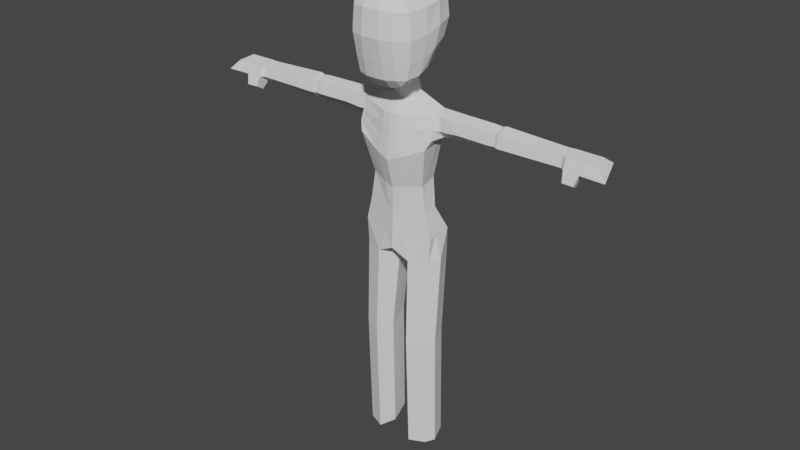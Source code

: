 # Source: Character.blend  (saved by Blender 2.90.8; exported with 4.5.12 LTS)
import bpy
from mathutils import Matrix  # noqa: F401  (used for matrix-valued properties, if any)

bpy.ops.wm.read_factory_settings(use_empty=True)
scene = bpy.context.scene
scene.name = 'Scene'

# ---- collections
col_collection = bpy.data.collections.new('Collection'); scene.collection.children.link(col_collection)

# ---- world
world_world = bpy.data.worlds.new('World'); scene.world = world_world
world_world.use_nodes = True; world_world.node_tree.nodes.clear()
_N = world_world.node_tree.nodes; _L = world_world.node_tree.links
n0 = _N.new('ShaderNodeOutputWorld'); n0.name = 'World Output'; n0.location = (300, 300)
n1 = _N.new('ShaderNodeBackground'); n1.name = 'Background'; n1.location = (10, 300)
n1.inputs[0].default_value = (0.05088, 0.05088, 0.05088, 1.0)
_L.new(n1.outputs[0], n0.inputs[0])
n0.is_active_output = True
world_world.color = (0.05088, 0.05088, 0.05088)
world_world.use_sun_shadow = False
world_world.sun_shadow_jitter_overblur = 0.0

# ---- meshes
me_cube_002 = bpy.data.meshes.new('Cube.002')
me_cube_002.from_pydata([(0.1612, 0.07546, -1.471), (0.5526, 0.08166, -1.002), (0.1612, -0.344, -1.044), (0.338, 0.07384, -1.417), (0.1612, -0.1309, -1.464), (0.3289, -0.1228, -1.408), (0.4953, -0.1309, -1.046), (0.4953, 0.0746, -1.259), (0.4397, -0.1228, -1.297), (0.1612, -0.2868, -1.308), (0.338, -0.2868, -1.047), (0.3289, -0.2314, -1.299), (0.1545, 0.134, 0.007281), (0.1428, -0.4117, -0.7023), (0.5975, 0.1104, -0.6696), (0.1545, -0.1697, -0.07325), (0.3798, 0.1361, -0.06248), (0.3684, -0.1557, -0.1446), (0.3521, -0.3455, -0.7066), (0.1513, -0.3705, -0.3047), (0.3628, -0.3011, -0.3226), (0.5645, 0.1357, -0.2841), (0.5334, -0.1608, -0.7059), (0.4975, -0.1537, -0.3194), (0.1573, 0.284, -1.37), (0.1442, 0.8202, -0.7899), (0.5848, 0.2989, -0.898), (0.1573, 0.4304, -1.27), (0.338, 0.2503, -1.337), (0.3289, 0.4507, -1.199), (0.3497, 0.7509, -0.7886), (0.1612, 0.6321, -1.068), (0.3289, 0.5761, -1.059), (0.4953, 0.2522, -1.18), (0.528, 0.568, -0.8072), (0.4397, 0.4614, -1.086), (0.1545, 0.3988, 0.01698), (0.6184, 0.3631, -0.5846), (0.1462, 0.9063, -0.5286), (0.3798, 0.4005, -0.05287), (0.1545, 0.6849, -0.04741), (0.3686, 0.6737, -0.1159), (0.5549, 0.647, -0.5288), (0.5694, 0.3992, -0.2525), (0.5016, 0.6716, -0.2555), (0.1536, 0.8756, -0.2435), (0.3655, 0.8367, -0.5272), (0.3663, 0.8069, -0.2555), (0.0, 0.2109, -1.42), (0.0, 0.5036, -1.221), (0.0, 0.6429, -1.065), (0.0, 0.8258, -0.7865), (0.0, 0.3988, 0.01698), (0.0, 0.6849, -0.04741), (0.0, 0.8759, -0.2432), (0.0, 0.9073, -0.528), (0.0, 0.0757, -1.476), (0.0, -0.1356, -1.469), (0.0, -0.2946, -1.309), (0.0, -0.353, -1.04), (0.0, 0.134, 0.007281), (0.0, -0.1697, -0.07325), (0.0, -0.3708, -0.3041), (0.0, -0.4149, -0.6989), (0.1949, 0.3321, -1.715), (0.1949, 0.5006, -1.667), (0.0, 0.5855, -1.643), (0.0, 0.252, -1.739), (0.6391, 0.2464, -1.889), (0.6388, 0.4765, -1.821), (0.0, 0.7132, -1.756), (0.0, 0.04361, -1.922), (0.5944, 0.07622, -2.369), (0.5577, 0.5388, -2.297), (0.0, 0.7005, -2.451), (0.0, -0.05657, -2.62), (0.5172, 0.2018, -3.454), (0.5172, 0.4417, -3.407), (0.0, 0.527, -3.381), (0.0, 0.08189, -3.477), (0.0, 0.7236, -2.175), (0.0, -0.02167, -2.345), (0.6636, 0.145, -2.227), (0.663, 0.5894, -2.157), (0.0, 0.7274, -1.925), (0.649, 0.1796, -2.091), (0.6507, 0.6317, -1.958), (0.0, 0.01111, -2.086), (1.553, 0.2681, -1.881), (1.556, 0.4479, -1.823), (1.553, 0.2282, -2.065), (1.559, 0.5879, -1.95), (1.557, 0.3681, -2.192), (1.56, 0.548, -2.135), (1.674, 0.2732, -1.887), (1.676, 0.4435, -1.832), (1.674, 0.2354, -2.062), (1.68, 0.5761, -1.952), (1.678, 0.368, -2.182), (1.68, 0.5383, -2.127), (1.729, 0.2574, -1.873), (1.732, 0.4467, -1.812), (1.73, 0.2155, -2.067), (1.736, 0.5939, -1.946), (1.734, 0.3627, -2.201), (1.737, 0.5519, -2.14), (2.709, 0.2552, -1.898), (2.712, 0.4444, -1.848), (2.71, 0.2132, -2.055), (2.716, 0.5916, -1.956), (2.713, 0.3604, -2.163), (2.717, 0.5497, -2.114), (2.767, 0.2541, -1.897), (2.77, 0.4433, -1.848), (2.768, 0.2121, -2.054), (2.774, 0.5905, -1.956), (2.771, 0.3593, -2.162), (2.775, 0.5486, -2.113), (2.83, 0.2121, -1.897), (2.834, 0.455, -1.847), (2.831, 0.1583, -2.054), (2.839, 0.644, -1.955), (2.836, 0.3473, -2.162), (2.84, 0.5901, -2.113), (3.326, 0.2128, -1.894), (3.251, 0.4435, -1.844), (3.477, 0.1284, -2.051), (3.325, 0.5898, -1.952), (3.287, 0.3422, -2.159), (3.211, 0.573, -2.11), (0.1573, 0.3573, -1.32), (0.3334, 0.3508, -1.268), (0.5564, 0.4334, -0.8526), (0.4675, 0.3568, -1.133), (0.1545, 0.5419, -0.01522), (0.3742, 0.5371, -0.08436), (0.5355, 0.5354, -0.254), (0.5866, 0.5051, -0.5567), (0.0, 0.5419, -0.01522), (0.1949, 0.4163, -1.691), (0.639, 0.3769, -1.852), (0.5773, 0.3902, -2.34), (0.5172, 0.3217, -3.431), (0.03697, 0.4864, -1.232), (0.6632, 0.4912, -2.188), (1.554, 0.358, -1.852), (1.558, 0.4581, -2.163), (1.675, 0.3584, -1.859), (1.679, 0.4531, -2.154), (1.731, 0.3521, -1.843), (1.735, 0.4573, -2.17), (2.711, 0.3498, -1.873), (2.715, 0.4551, -2.138), (2.769, 0.3487, -1.872), (2.773, 0.454, -2.138), (2.832, 0.3336, -1.872), (2.838, 0.4687, -2.137), (3.288, 0.3282, -1.869), (3.249, 0.4576, -2.134), (3.401, 0.3591, -2.002), (3.024, 0.2124, -1.895), (2.997, 0.4505, -1.846), (3.029, 0.6228, -1.954), (2.985, 0.5834, -2.111), (3.012, 0.3453, -2.161), (3.083, 0.1466, -2.053), (2.999, 0.4644, -2.136), (3.01, 0.3315, -1.871), (2.862, 0.2432, -2.287), (2.858, 0.1043, -2.208), (2.991, 0.2417, -2.286), (3.044, 0.09568, -2.207), (0.6995, 0.3717, -4.216), (0.577, 0.6782, -4.188), (0.0, 0.7796, -4.078), (0.5935, 0.2086, -4.247), (0.0, 0.05892, -4.128), (0.0, 0.3781, -4.144), (0.03788, 0.6404, -1.066), (0.03388, 0.8245, -0.7873), (0.03629, 0.3988, 0.01698), (0.03788, 0.0758, -1.475), (0.03629, -0.1697, -0.07325), (0.03554, -0.3707, -0.3043), (0.03355, -0.4141, -0.6997), (0.03697, 0.2281, -1.408), (0.03629, 0.6849, -0.04741), (0.03608, 0.8758, -0.2432), (0.03434, 0.9071, -0.5282), (0.03788, -0.1345, -1.468), (0.03788, -0.2927, -1.309), (0.03788, -0.3509, -1.041), (0.03629, 0.134, 0.007281), (0.04579, 0.5659, -1.648), (0.04579, 0.271, -1.733), (0.1388, 0.6625, -1.759), (0.1394, 0.0587, -1.925), (0.1388, 0.6777, -2.396), (0.2046, -0.02149, -2.55), (0.1215, 0.5334, -3.389), (0.1215, 0.1101, -3.472), (0.1456, 0.7008, -2.173), (0.1444, -0.00131, -2.33), (0.1421, 0.02801, -2.085), (0.1421, 0.7157, -1.926), (0.03629, 0.5419, -0.01522), (0.2156, 0.801, -4.185), (0.287, 0.08379, -4.271), (0.09108, 0.3697, -4.237), (0.6781, 0.2886, -5.647), (0.5723, 0.5892, -5.606), (0.2967, 0.7007, -5.59), (0.5754, 0.1428, -5.667), (0.1746, 0.2885, -5.647), (0.3027, 0.03121, -5.682), (0.6156, 0.6316, -3.8), (0.0, 0.06368, -3.878), (0.0, 0.705, -3.766), (0.6156, 0.2052, -3.851), (0.6156, 0.3467, -3.823), (0.1446, 0.7399, -3.779), (0.1446, 0.09693, -3.872), (0.0, 0.6138, -2.984), (0.0, 0.07352, -3.117), (0.4571, 0.2148, -3.023), (0.4375, 0.4975, -2.957), (0.4473, 0.3561, -2.99), (0.1301, 0.6056, -2.961), (0.1647, 0.1067, -3.077), (0.7104, 0.5881, -2.157), (0.7106, 0.3928, -2.222), (0.6871, 0.4752, -1.821), (0.6986, 0.6303, -1.958), (0.6873, 0.2877, -1.887), (0.6991, 0.2703, -2.098), (0.6872, 0.3756, -1.852), (0.7105, 0.4899, -2.188), (0.7794, 0.5862, -2.157), (0.7574, 0.4736, -1.821), (0.7574, 0.282, -1.886), (0.7574, 0.3742, -1.852), (0.7794, 0.4882, -2.188), (0.7794, 0.3906, -2.221), (0.7684, 0.6285, -1.958), (0.7684, 0.2603, -2.094), (0.8457, 0.5839, -2.156), (0.8237, 0.4723, -1.822), (0.8237, 0.277, -1.885), (0.8237, 0.3735, -1.853), (0.8457, 0.4864, -2.188), (0.8458, 0.3892, -2.219), (0.8347, 0.6262, -1.958), (0.8346, 0.2498, -2.089), (1.049, 0.5635, -2.134), (1.304, 0.5557, -2.134), (1.035, 0.4632, -1.823), (1.295, 0.4557, -1.823), (1.034, 0.2826, -1.881), (1.293, 0.2759, -1.881), (1.034, 0.3728, -1.852), (1.294, 0.3658, -1.852), (1.048, 0.4736, -2.163), (1.303, 0.4658, -2.163), (1.302, 0.3759, -2.192), (1.048, 0.3837, -2.192), (1.301, 0.5956, -1.95), (1.042, 0.6034, -1.95), (1.297, 0.236, -2.065), (1.04, 0.2434, -2.066), (1.977, 0.4461, -1.821), (2.222, 0.4455, -1.83), (2.467, 0.445, -1.839), (2.471, 0.5922, -1.954), (2.226, 0.5928, -1.951), (1.981, 0.5933, -1.948), (1.974, 0.2569, -1.879), (2.219, 0.2563, -1.885), (2.464, 0.2557, -1.891), (2.472, 0.5502, -2.12), (2.227, 0.5508, -2.127), (1.982, 0.5514, -2.133), (2.468, 0.361, -2.172), (2.223, 0.3616, -2.182), (1.979, 0.3621, -2.191), (1.975, 0.2149, -2.064), (2.22, 0.2143, -2.061), (2.465, 0.2138, -2.058), (1.98, 0.4568, -2.162), (2.225, 0.4562, -2.154), (2.47, 0.4556, -2.146), (1.976, 0.3515, -1.85), (2.221, 0.3509, -1.858), (2.466, 0.3504, -1.865), (1.617, 0.3681, -2.187), (1.614, 0.2318, -2.064), (1.616, 0.4457, -1.827), (1.62, 0.582, -1.951), (1.613, 0.2706, -1.884), (1.62, 0.5432, -2.131), (1.619, 0.4556, -2.159), (1.615, 0.3582, -1.856), (1.79, 0.5938, -1.946), (1.791, 0.5518, -2.138), (1.788, 0.3626, -2.199), (1.787, 0.4465, -1.814), (1.783, 0.2573, -1.874), (1.784, 0.2153, -2.067), (1.789, 0.4572, -2.169), (1.785, 0.3519, -1.844), (0.6651, 0.3439, -7.61), (0.5644, 0.63, -7.571), (0.302, 0.7361, -7.556), (0.5673, 0.2051, -7.629), (0.1859, 0.3438, -7.61), (0.3078, 0.09898, -7.644), (0.2971, 0.7036, -5.751), (0.1755, 0.293, -5.807), (0.3031, 0.03676, -5.843), (0.5747, 0.1479, -5.828), (0.6771, 0.2931, -5.808), (0.5717, 0.5926, -5.766), (0.6804, 0.2976, -5.492), (0.5728, 0.5989, -5.452), (0.2879, 0.7116, -5.438), (0.1656, 0.2973, -5.494), (0.301, 0.0369, -5.53), (0.5773, 0.1499, -5.514), (0.5742, 0.6253, -5.031), (0.5756, 0.6517, -4.609), (0.1407, 0.3214, -5.075), (0.1159, 0.3456, -4.656), (0.2964, 0.05253, -5.11), (0.2917, 0.06816, -4.691), (0.5827, 0.1694, -5.091), (0.5881, 0.189, -4.669), (0.6931, 0.347, -4.641), (0.6868, 0.3223, -5.067), (0.2397, 0.7712, -4.603), (0.2638, 0.7414, -5.021), (0.2983, 0.7118, -6.202), (0.2996, 0.7199, -6.653), (0.3008, 0.728, -7.105), (0.3043, 0.05231, -6.293), (0.3055, 0.06787, -6.743), (0.3066, 0.08342, -7.193), (0.1833, 0.3311, -7.159), (0.1807, 0.3184, -6.709), (0.1781, 0.3057, -6.258), (0.5691, 0.1908, -7.179), (0.571, 0.1765, -6.728), (0.5729, 0.1622, -6.278), (0.6681, 0.3312, -7.16), (0.6711, 0.3185, -6.709), (0.6741, 0.3058, -6.258), (0.5662, 0.6207, -7.12), (0.568, 0.6113, -6.669), (0.5698, 0.6019, -6.217)], [], [(26, 37, 14, 1), (179, 188, 38, 25), (0, 3, 5, 4), (3, 7, 8, 5), (1, 6, 8, 7), (6, 10, 11, 8), (2, 9, 11, 10), (9, 4, 5, 11), (5, 8, 11), (12, 15, 17, 16), (15, 19, 20, 17), (13, 18, 20, 19), (18, 22, 23, 20), (14, 21, 23, 22), (21, 16, 17, 23), (17, 20, 23), (130, 27, 29, 131), (27, 31, 32, 29), (25, 30, 32, 31), (30, 34, 35, 32), (132, 133, 35, 34), (133, 131, 29, 35), (29, 32, 35), (134, 135, 41, 40), (135, 136, 44, 41), (137, 42, 44, 136), (42, 46, 47, 44), (38, 45, 47, 46), (45, 40, 41, 47), (41, 44, 47), (205, 134, 40, 186), (186, 40, 45, 187), (187, 45, 38, 188), (137, 132, 34, 42), (42, 34, 30, 46), (46, 30, 25, 38), (0, 24, 28, 3), (3, 28, 33, 7), (7, 33, 26, 1), (36, 12, 16, 39), (39, 16, 21, 43), (43, 21, 14, 37), (13, 2, 10, 18), (18, 10, 6, 22), (22, 6, 1, 14), (181, 0, 4, 189), (189, 4, 9, 190), (190, 9, 2, 191), (185, 24, 0, 181), (183, 62, 63, 184), (182, 61, 62, 183), (192, 60, 61, 182), (178, 50, 51, 179), (143, 49, 50, 178), (143, 27, 65, 193), (180, 52, 60, 192), (191, 184, 63, 59), (185, 48, 67, 194), (194, 67, 71, 196), (130, 24, 64, 139), (202, 81, 75, 198), (139, 64, 68, 140), (193, 65, 69, 195), (228, 223, 79, 200), (144, 82, 72, 141), (201, 83, 73, 197), (221, 216, 176, 207), (226, 224, 76, 142), (227, 225, 77, 199), (204, 86, 83, 201), (265, 256, 89, 91), (203, 87, 81, 202), (196, 71, 87, 203), (262, 254, 93, 146), (195, 69, 86, 204), (296, 295, 95, 97), (294, 293, 98, 96), (260, 258, 88, 145), (267, 263, 92, 90), (258, 267, 90, 88), (254, 265, 91, 93), (94, 96, 102, 100), (148, 99, 105, 150), (300, 297, 94, 147), (298, 296, 97, 99), (299, 298, 99, 148), (297, 294, 96, 94), (292, 277, 106, 151), (272, 271, 107, 109), (96, 98, 104, 102), (97, 95, 101, 103), (147, 94, 100, 149), (99, 97, 103, 105), (151, 106, 112, 153), (109, 107, 113, 115), (278, 272, 109, 111), (289, 278, 111, 152), (277, 286, 108, 106), (286, 281, 110, 108), (114, 116, 122, 120), (112, 114, 120, 118), (111, 109, 115, 117), (152, 111, 117, 154), (106, 108, 114, 112), (108, 110, 116, 114), (163, 162, 127, 129), (167, 160, 124, 157), (115, 113, 119, 121), (153, 112, 118, 155), (117, 115, 121, 123), (154, 117, 123, 156), (159, 126, 128, 158), (157, 124, 126, 159), (166, 163, 129, 158), (160, 165, 126, 124), (165, 164, 128, 126), (162, 161, 125, 127), (164, 166, 158, 128), (125, 157, 159, 127), (127, 159, 158, 129), (116, 154, 156, 122), (113, 153, 155, 119), (161, 167, 157, 125), (110, 152, 154, 116), (281, 289, 152, 110), (107, 151, 153, 113), (95, 147, 149, 101), (271, 292, 151, 107), (293, 299, 148, 98), (295, 300, 147, 95), (98, 148, 150, 104), (256, 260, 145, 89), (263, 262, 146, 92), (225, 226, 142, 77), (220, 215, 173, 206), (83, 144, 141, 73), (65, 139, 140, 69), (27, 130, 139, 65), (37, 26, 132, 137), (180, 36, 134, 205), (37, 137, 136, 43), (39, 43, 136, 135), (36, 39, 135, 134), (33, 28, 131, 133), (26, 33, 133, 132), (24, 130, 131, 28), (119, 155, 167, 161), (122, 156, 166, 164), (121, 119, 161, 162), (122, 164, 170, 168), (118, 120, 165, 160), (156, 123, 163, 166), (155, 118, 160, 167), (123, 121, 162, 163), (169, 168, 170, 171), (165, 120, 169, 171), (164, 165, 171, 170), (120, 122, 168, 169), (208, 177, 174, 206), (207, 176, 177, 208), (215, 219, 172, 173), (219, 218, 175, 172), (324, 323, 211, 213), (322, 321, 209, 210), (52, 180, 205, 138), (217, 220, 206, 174), (70, 195, 204, 84), (68, 196, 203, 85), (85, 203, 202, 82), (84, 204, 201, 80), (222, 227, 199, 78), (218, 221, 207, 175), (80, 201, 197, 74), (224, 228, 200, 76), (66, 193, 195, 70), (82, 202, 198, 72), (64, 194, 196, 68), (24, 185, 194, 64), (2, 13, 184, 191), (36, 180, 192, 12), (49, 143, 193, 66), (27, 143, 178, 31), (31, 178, 179, 25), (12, 192, 182, 15), (15, 182, 183, 19), (19, 183, 184, 13), (48, 185, 181, 56), (58, 190, 191, 59), (57, 189, 190, 58), (56, 181, 189, 57), (54, 187, 188, 55), (53, 186, 187, 54), (138, 205, 186, 53), (51, 55, 188, 179), (348, 344, 314, 312), (345, 341, 311, 313), (323, 322, 210, 211), (325, 324, 213, 214), (326, 325, 214, 212), (321, 326, 212, 209), (76, 200, 221, 218), (78, 199, 220, 217), (142, 76, 218, 219), (77, 142, 219, 215), (199, 77, 215, 220), (200, 79, 216, 221), (72, 198, 228, 224), (74, 197, 227, 222), (73, 141, 226, 225), (197, 73, 225, 227), (141, 72, 224, 226), (198, 75, 223, 228), (82, 144, 236, 230), (69, 140, 235, 231), (83, 86, 232, 229), (68, 85, 234, 233), (85, 82, 230, 234), (140, 68, 233, 235), (144, 83, 229, 236), (86, 69, 231, 232), (230, 236, 241, 242), (231, 235, 240, 238), (229, 232, 243, 237), (233, 234, 244, 239), (234, 230, 242, 244), (235, 233, 239, 240), (236, 229, 237, 241), (232, 231, 238, 243), (242, 241, 249, 250), (238, 240, 248, 246), (237, 243, 251, 245), (239, 244, 252, 247), (244, 242, 250, 252), (240, 239, 247, 248), (241, 237, 245, 249), (243, 238, 246, 251), (250, 249, 261, 264), (264, 261, 262, 263), (246, 248, 259, 255), (255, 259, 260, 256), (245, 251, 266, 253), (253, 266, 265, 254), (247, 252, 268, 257), (257, 268, 267, 258), (252, 250, 264, 268), (268, 264, 263, 267), (248, 247, 257, 259), (259, 257, 258, 260), (249, 245, 253, 261), (261, 253, 254, 262), (251, 246, 255, 266), (266, 255, 256, 265), (304, 308, 290, 269), (269, 290, 291, 270), (270, 291, 292, 271), (303, 307, 287, 283), (283, 287, 288, 282), (282, 288, 289, 281), (306, 303, 283, 284), (284, 283, 282, 285), (285, 282, 281, 286), (305, 306, 284, 275), (275, 284, 285, 276), (276, 285, 286, 277), (307, 302, 280, 287), (287, 280, 279, 288), (288, 279, 278, 289), (302, 301, 274, 280), (280, 274, 273, 279), (279, 273, 272, 278), (301, 304, 269, 274), (274, 269, 270, 273), (273, 270, 271, 272), (308, 305, 275, 290), (290, 275, 276, 291), (291, 276, 277, 292), (89, 145, 300, 295), (92, 146, 299, 293), (88, 90, 294, 297), (146, 93, 298, 299), (93, 91, 296, 298), (145, 88, 297, 300), (90, 92, 293, 294), (91, 89, 295, 296), (149, 100, 305, 308), (103, 101, 304, 301), (105, 103, 301, 302), (150, 105, 302, 307), (100, 102, 306, 305), (102, 104, 303, 306), (104, 150, 307, 303), (101, 149, 308, 304), (312, 314, 313, 309), (309, 313, 311, 310), (351, 348, 312, 309), (354, 351, 309, 310), (344, 345, 313, 314), (341, 354, 310, 311), (211, 210, 320, 315), (214, 213, 316, 317), (210, 209, 319, 320), (209, 212, 318, 319), (213, 211, 315, 316), (212, 214, 317, 318), (336, 333, 326, 321), (333, 331, 325, 326), (331, 329, 324, 325), (338, 327, 322, 323), (327, 336, 321, 322), (329, 338, 323, 324), (208, 206, 337, 330), (330, 337, 338, 329), (173, 172, 335, 328), (328, 335, 336, 327), (206, 173, 328, 337), (337, 328, 327, 338), (207, 208, 330, 332), (332, 330, 329, 331), (175, 207, 332, 334), (334, 332, 331, 333), (172, 175, 334, 335), (335, 334, 333, 336), (315, 320, 356, 339), (339, 356, 355, 340), (340, 355, 354, 341), (317, 316, 347, 342), (342, 347, 346, 343), (343, 346, 345, 344), (320, 319, 353, 356), (356, 353, 352, 355), (355, 352, 351, 354), (319, 318, 350, 353), (353, 350, 349, 352), (352, 349, 348, 351), (316, 315, 339, 347), (347, 339, 340, 346), (346, 340, 341, 345), (318, 317, 342, 350), (350, 342, 343, 349), (349, 343, 344, 348)])
_uv = me_cube_002.uv_layers.new(name='UVMap')
_uv.uv.foreach_set('vector', [0.4779, 0.6029, 0.5221, 0.6029, 0.5221, 0.6471, 0.4779, 0.6471, 0.4779, 0.3802, 0.5221, 0.3802, 0.5221, 0.3971, 0.4779, 0.3971, 0.2721, 0.6471, 0.3235, 0.6471, 0.3213, 0.6963, 0.2721, 0.6985, 0.3235, 0.6471, 0.375, 0.6471, 0.375, 0.6963, 0.3213, 0.6963, 0.4779, 0.6471, 0.4779, 0.6985, 0.4287, 0.6963, 0.4265, 0.6471, 0.4779, 0.6985, 0.4779, 0.75, 0.4287, 0.75, 0.4287, 0.6963, 0.4779, 0.8529, 0.4265, 0.8529, 0.4287, 0.8037, 0.4779, 0.8015, 0.2721, 0.7363, 0.2721, 0.75, 0.3213, 0.75, 0.3213, 0.7229, 0.3213, 0.6963, 0.375, 0.6963, 0.3213, 0.75, 0.7279, 0.6471, 0.7279, 0.6985, 0.6787, 0.6963, 0.6765, 0.6471, 0.6113, 0.8529, 0.625, 0.8529, 0.625, 0.8037, 0.5979, 0.8037, 0.5221, 0.8529, 0.5221, 0.8015, 0.5713, 0.8037, 0.5735, 0.8529, 0.5221, 0.8015, 0.5221, 0.75, 0.5713, 0.75, 0.5713, 0.8037, 0.5221, 0.6471, 0.5735, 0.6471, 0.5713, 0.6963, 0.5221, 0.6985, 0.5735, 0.6471, 0.625, 0.6471, 0.625, 0.6963, 0.5713, 0.6963, 0.5979, 0.8037, 0.625, 0.8037, 0.5713, 0.75, 0.2721, 0.5772, 0.2721, 0.5515, 0.3213, 0.5537, 0.3224, 0.5783, 0.2721, 0.5515, 0.2721, 0.5, 0.3213, 0.5, 0.3213, 0.5537, 0.4779, 0.3971, 0.4779, 0.4485, 0.4287, 0.4463, 0.4265, 0.3971, 0.4779, 0.4485, 0.4779, 0.5, 0.4287, 0.5, 0.4287, 0.4463, 0.4779, 0.5772, 0.4276, 0.5783, 0.4287, 0.5537, 0.4779, 0.5515, 0.4276, 0.5783, 0.375, 0.5783, 0.375, 0.5537, 0.4287, 0.5537, 0.3213, 0.5537, 0.3213, 0.5, 0.375, 0.5537, 0.7279, 0.5772, 0.6776, 0.5783, 0.6787, 0.5537, 0.7279, 0.5515, 0.6776, 0.5783, 0.625, 0.5783, 0.625, 0.5537, 0.6787, 0.5537, 0.5221, 0.5772, 0.5221, 0.5515, 0.5713, 0.5537, 0.5724, 0.5783, 0.5221, 0.5515, 0.5221, 0.5, 0.5713, 0.5, 0.5713, 0.5537, 0.5221, 0.3971, 0.5735, 0.3971, 0.5713, 0.4463, 0.5221, 0.4485, 0.5735, 0.3971, 0.625, 0.3971, 0.625, 0.4463, 0.5713, 0.4463, 0.5979, 0.5537, 0.625, 0.5537, 0.5713, 0.5, 0.7448, 0.5772, 0.7279, 0.5772, 0.7279, 0.5515, 0.7448, 0.5515, 0.625, 0.3802, 0.625, 0.3971, 0.5735, 0.3971, 0.5735, 0.3802, 0.5735, 0.3802, 0.5735, 0.3971, 0.5221, 0.3971, 0.5221, 0.3802, 0.5221, 0.5772, 0.4779, 0.5772, 0.4779, 0.5515, 0.5221, 0.5515, 0.5221, 0.5515, 0.4779, 0.5515, 0.4779, 0.4485, 0.5221, 0.4485, 0.5221, 0.4485, 0.4779, 0.4485, 0.4779, 0.3971, 0.5221, 0.3971, 0.2721, 0.6471, 0.2721, 0.6029, 0.3235, 0.6029, 0.3235, 0.6471, 0.3235, 0.6471, 0.3235, 0.6029, 0.4265, 0.6029, 0.4265, 0.6471, 0.4265, 0.6471, 0.4265, 0.6029, 0.4779, 0.6029, 0.4779, 0.6471, 0.7279, 0.6029, 0.7279, 0.6471, 0.6765, 0.6471, 0.6765, 0.6029, 0.6765, 0.6029, 0.6765, 0.6471, 0.5735, 0.6471, 0.5735, 0.6029, 0.5735, 0.6029, 0.5735, 0.6471, 0.5221, 0.6471, 0.5221, 0.6029, 0.5221, 0.8529, 0.4779, 0.8529, 0.4779, 0.8015, 0.5221, 0.8015, 0.5221, 0.8015, 0.4779, 0.8015, 0.4779, 0.6985, 0.5221, 0.6985, 0.5221, 0.6985, 0.4779, 0.6985, 0.4779, 0.6471, 0.5221, 0.6471, 0.2552, 0.6471, 0.2721, 0.6471, 0.2721, 0.6985, 0.2552, 0.6985, 0.2552, 0.6985, 0.2721, 0.6985, 0.2721, 0.75, 0.2552, 0.75, 0.4265, 0.8698, 0.4265, 0.8529, 0.4779, 0.8529, 0.4779, 0.8698, 0.2552, 0.6029, 0.2721, 0.6029, 0.2721, 0.6471, 0.2552, 0.6471, 0.5735, 0.8698, 0.5735, 0.875, 0.5221, 0.875, 0.5221, 0.8698, 0.625, 0.8698, 0.625, 0.875, 0.5735, 0.875, 0.5735, 0.8698, 0.7448, 0.6471, 0.75, 0.6471, 0.75, 0.6985, 0.7448, 0.6985, 0.4265, 0.3802, 0.4265, 0.375, 0.4779, 0.375, 0.4779, 0.3802, 0.2552, 0.5515, 0.25, 0.5515, 0.25, 0.5, 0.2552, 0.5, 0.2552, 0.5515, 0.2721, 0.5515, 0.2721, 0.5515, 0.2552, 0.5515, 0.7448, 0.6029, 0.75, 0.6029, 0.75, 0.6471, 0.7448, 0.6471, 0.4779, 0.8698, 0.5221, 0.8698, 0.5221, 0.875, 0.4779, 0.875, 0.2552, 0.6029, 0.25, 0.6029, 0.25, 0.6029, 0.2552, 0.6029, 0.2552, 0.6029, 0.25, 0.6029, 0.25, 0.6029, 0.2552, 0.6029, 0.2721, 0.5772, 0.2721, 0.6029, 0.2721, 0.6029, 0.2721, 0.5772, 0.2552, 0.6029, 0.25, 0.6029, 0.25, 0.6029, 0.2552, 0.6029, 0.2721, 0.5772, 0.2721, 0.6029, 0.2721, 0.6029, 0.2721, 0.5772, 0.2552, 0.5515, 0.2721, 0.5515, 0.2721, 0.5515, 0.2552, 0.5515, 0.2552, 0.6029, 0.25, 0.6029, 0.25, 0.6029, 0.2552, 0.6029, 0.2721, 0.5772, 0.2721, 0.6029, 0.2721, 0.6029, 0.2721, 0.5772, 0.2552, 0.5515, 0.2721, 0.5515, 0.2721, 0.5515, 0.2552, 0.5515, 0.2552, 0.6029, 0.25, 0.6029, 0.25, 0.6029, 0.2552, 0.6029, 0.2721, 0.5772, 0.2721, 0.6029, 0.2721, 0.6029, 0.2721, 0.5772, 0.2552, 0.5515, 0.2721, 0.5515, 0.2721, 0.5515, 0.2552, 0.5515, 0.2552, 0.5515, 0.2721, 0.5515, 0.2721, 0.5515, 0.2552, 0.5515, 0.2721, 0.5515, 0.2721, 0.5515, 0.2721, 0.5515, 0.2721, 0.5515, 0.2552, 0.6029, 0.25, 0.6029, 0.25, 0.6029, 0.2552, 0.6029, 0.2552, 0.6029, 0.25, 0.6029, 0.25, 0.6029, 0.2552, 0.6029, 0.2721, 0.5772, 0.2721, 0.5515, 0.2721, 0.5515, 0.2721, 0.5772, 0.2552, 0.5515, 0.2721, 0.5515, 0.2721, 0.5515, 0.2552, 0.5515, 0.2721, 0.5515, 0.2721, 0.5515, 0.2721, 0.5515, 0.2721, 0.5515, 0.2721, 0.6029, 0.2721, 0.6029, 0.2721, 0.6029, 0.2721, 0.6029, 0.2721, 0.5772, 0.2721, 0.6029, 0.2721, 0.6029, 0.2721, 0.5772, 0.2721, 0.6029, 0.2721, 0.6029, 0.2721, 0.6029, 0.2721, 0.6029, 0.2721, 0.6029, 0.2721, 0.6029, 0.2721, 0.6029, 0.2721, 0.6029, 0.2721, 0.5515, 0.2721, 0.5515, 0.2721, 0.5515, 0.2721, 0.5515, 0.2721, 0.6029, 0.2721, 0.6029, 0.2721, 0.6029, 0.2721, 0.6029, 0.2721, 0.5772, 0.2721, 0.5515, 0.2721, 0.5515, 0.2721, 0.5772, 0.2721, 0.5772, 0.2721, 0.6029, 0.2721, 0.6029, 0.2721, 0.5772, 0.2721, 0.5515, 0.2721, 0.5515, 0.2721, 0.5515, 0.2721, 0.5515, 0.2721, 0.5772, 0.2721, 0.5515, 0.2721, 0.5515, 0.2721, 0.5772, 0.2721, 0.6029, 0.2721, 0.6029, 0.2721, 0.6029, 0.2721, 0.6029, 0.2721, 0.5772, 0.2721, 0.6029, 0.2721, 0.6029, 0.2721, 0.5772, 0.2721, 0.5515, 0.2721, 0.5515, 0.2721, 0.5515, 0.2721, 0.5515, 0.2721, 0.6029, 0.2721, 0.6029, 0.2721, 0.6029, 0.2721, 0.6029, 0.2721, 0.5515, 0.2721, 0.5515, 0.2721, 0.5515, 0.2721, 0.5515, 0.2721, 0.5772, 0.2721, 0.6029, 0.2721, 0.6029, 0.2721, 0.5772, 0.2721, 0.5515, 0.2721, 0.5515, 0.2721, 0.5515, 0.2721, 0.5515, 0.2721, 0.5772, 0.2721, 0.6029, 0.2721, 0.6029, 0.2721, 0.5772, 0.2721, 0.5515, 0.2721, 0.5515, 0.2721, 0.5515, 0.2721, 0.5515, 0.2721, 0.5515, 0.2721, 0.5515, 0.2721, 0.5515, 0.2721, 0.5515, 0.2721, 0.5772, 0.2721, 0.5515, 0.2721, 0.5515, 0.2721, 0.5772, 0.2721, 0.6029, 0.2721, 0.6029, 0.2721, 0.6029, 0.2721, 0.6029, 0.2721, 0.6029, 0.2721, 0.6029, 0.2721, 0.6029, 0.2721, 0.6029, 0.2721, 0.6029, 0.2721, 0.6029, 0.2721, 0.6029, 0.2721, 0.6029, 0.2721, 0.6029, 0.2721, 0.6029, 0.2721, 0.6029, 0.2721, 0.6029, 0.2721, 0.5515, 0.2721, 0.5515, 0.2721, 0.5515, 0.2721, 0.5515, 0.2721, 0.5772, 0.2721, 0.5515, 0.2721, 0.5515, 0.2721, 0.5772, 0.2721, 0.6029, 0.2721, 0.6029, 0.2721, 0.6029, 0.2721, 0.6029, 0.2721, 0.6029, 0.2721, 0.6029, 0.2721, 0.6029, 0.2721, 0.6029, 0.2721, 0.5515, 0.2721, 0.5515, 0.2721, 0.5515, 0.2721, 0.5515, 0.2721, 0.5772, 0.2721, 0.6029, 0.2721, 0.6029, 0.2721, 0.5772, 0.2721, 0.5515, 0.2721, 0.5515, 0.2721, 0.5515, 0.2721, 0.5515, 0.2721, 0.5772, 0.2721, 0.6029, 0.2721, 0.6029, 0.2721, 0.5772, 0.2721, 0.5515, 0.2721, 0.5515, 0.2721, 0.5515, 0.2721, 0.5515, 0.2721, 0.5772, 0.2721, 0.5515, 0.2721, 0.5515, 0.2721, 0.5772, 0.2721, 0.5772, 0.2721, 0.6029, 0.2721, 0.6029, 0.2721, 0.5772, 0.2721, 0.5772, 0.2721, 0.6029, 0.2721, 0.6029, 0.2721, 0.5772, 0.2721, 0.5772, 0.2721, 0.5515, 0.2721, 0.5515, 0.2721, 0.5772, 0.2721, 0.6029, 0.2721, 0.6029, 0.2721, 0.6029, 0.2721, 0.6029, 0.2721, 0.6029, 0.2721, 0.6029, 0.2721, 0.6029, 0.2721, 0.6029, 0.2721, 0.5515, 0.2721, 0.5515, 0.2721, 0.5515, 0.2721, 0.5515, 0.2721, 0.6029, 0.2721, 0.5772, 0.2721, 0.5772, 0.2721, 0.6029, 0.2721, 0.5515, 0.2721, 0.5772, 0.2721, 0.5772, 0.2721, 0.5515, 0.2721, 0.5515, 0.2721, 0.5772, 0.2721, 0.5772, 0.2721, 0.5515, 0.2721, 0.6029, 0.2721, 0.5772, 0.2721, 0.5772, 0.2721, 0.6029, 0.2721, 0.5515, 0.2721, 0.5772, 0.2721, 0.5772, 0.2721, 0.5515, 0.2721, 0.5515, 0.2721, 0.5772, 0.2721, 0.5772, 0.2721, 0.5515, 0.2721, 0.6029, 0.2721, 0.5772, 0.2721, 0.5772, 0.2721, 0.6029, 0.2721, 0.6029, 0.2721, 0.5772, 0.2721, 0.5772, 0.2721, 0.6029, 0.2721, 0.5515, 0.2721, 0.5772, 0.2721, 0.5772, 0.2721, 0.5515, 0.2721, 0.5515, 0.2721, 0.5772, 0.2721, 0.5772, 0.2721, 0.5515, 0.2721, 0.5515, 0.2721, 0.5772, 0.2721, 0.5772, 0.2721, 0.5515, 0.2721, 0.6029, 0.2721, 0.5772, 0.2721, 0.5772, 0.2721, 0.6029, 0.2721, 0.5515, 0.2721, 0.5772, 0.2721, 0.5772, 0.2721, 0.5515, 0.2721, 0.6029, 0.2721, 0.5772, 0.2721, 0.5772, 0.2721, 0.6029, 0.2721, 0.5515, 0.2721, 0.5772, 0.2721, 0.5772, 0.2721, 0.5515, 0.2721, 0.6029, 0.2721, 0.5772, 0.2721, 0.5772, 0.2721, 0.6029, 0.2721, 0.5515, 0.2721, 0.5772, 0.2721, 0.5772, 0.2721, 0.5515, 0.2552, 0.5515, 0.2721, 0.5515, 0.2721, 0.5515, 0.2552, 0.5515, 0.2721, 0.5515, 0.2721, 0.5772, 0.2721, 0.5772, 0.2721, 0.5515, 0.2721, 0.5515, 0.2721, 0.5772, 0.2721, 0.5772, 0.2721, 0.5515, 0.2721, 0.5515, 0.2721, 0.5772, 0.2721, 0.5772, 0.2721, 0.5515, 0.5221, 0.6029, 0.4779, 0.6029, 0.4779, 0.5772, 0.5221, 0.5772, 0.7448, 0.6029, 0.7279, 0.6029, 0.7279, 0.5772, 0.7448, 0.5772, 0.5221, 0.6029, 0.5221, 0.5772, 0.5724, 0.5783, 0.5735, 0.6029, 0.6765, 0.6029, 0.625, 0.6029, 0.625, 0.5783, 0.6776, 0.5783, 0.7279, 0.6029, 0.6765, 0.6029, 0.6776, 0.5783, 0.7279, 0.5772, 0.4265, 0.6029, 0.375, 0.6029, 0.375, 0.5783, 0.4276, 0.5783, 0.4779, 0.6029, 0.4265, 0.6029, 0.4276, 0.5783, 0.4779, 0.5772, 0.2721, 0.6029, 0.2721, 0.5772, 0.3224, 0.5783, 0.3235, 0.6029, 0.2721, 0.5515, 0.2721, 0.5772, 0.2721, 0.5772, 0.2721, 0.5515, 0.2721, 0.6029, 0.2721, 0.5772, 0.2721, 0.5772, 0.2721, 0.6029, 0.2721, 0.5515, 0.2721, 0.5515, 0.2721, 0.5515, 0.2721, 0.5515, 0.2721, 0.6029, 0.2721, 0.6029, 0.2721, 0.6029, 0.2721, 0.6029, 0.2721, 0.6029, 0.2721, 0.6029, 0.2721, 0.6029, 0.2721, 0.6029, 0.2721, 0.5772, 0.2721, 0.5515, 0.2721, 0.5515, 0.2721, 0.5772, 0.2721, 0.5772, 0.2721, 0.6029, 0.2721, 0.6029, 0.2721, 0.5772, 0.2721, 0.5515, 0.2721, 0.5515, 0.2721, 0.5515, 0.2721, 0.5515, 0.2721, 0.6029, 0.2721, 0.6029, 0.2721, 0.6029, 0.2721, 0.6029, 0.2721, 0.6029, 0.2721, 0.6029, 0.2721, 0.6029, 0.2721, 0.6029, 0.2721, 0.6029, 0.2721, 0.6029, 0.2721, 0.6029, 0.2721, 0.6029, 0.2721, 0.6029, 0.2721, 0.6029, 0.2721, 0.6029, 0.2721, 0.6029, 0.2552, 0.5772, 0.25, 0.5772, 0.25, 0.5515, 0.2552, 0.5515, 0.2552, 0.6029, 0.25, 0.6029, 0.25, 0.5772, 0.2552, 0.5772, 0.2721, 0.5515, 0.2721, 0.5772, 0.2721, 0.5772, 0.2721, 0.5515, 0.2721, 0.5772, 0.2721, 0.6029, 0.2721, 0.6029, 0.2721, 0.5772, 0.2552, 0.5772, 0.2552, 0.5515, 0.2552, 0.5515, 0.2552, 0.5772, 0.2721, 0.5515, 0.2721, 0.5772, 0.2721, 0.5772, 0.2721, 0.5515, 0.75, 0.6029, 0.7448, 0.6029, 0.7448, 0.5772, 0.75, 0.5772, 0.25, 0.5515, 0.2552, 0.5515, 0.2552, 0.5515, 0.25, 0.5515, 0.25, 0.5515, 0.2552, 0.5515, 0.2552, 0.5515, 0.25, 0.5515, 0.2721, 0.6029, 0.2552, 0.6029, 0.2552, 0.6029, 0.2721, 0.6029, 0.2721, 0.6029, 0.2552, 0.6029, 0.2552, 0.6029, 0.2721, 0.6029, 0.25, 0.5515, 0.2552, 0.5515, 0.2552, 0.5515, 0.25, 0.5515, 0.25, 0.5515, 0.2552, 0.5515, 0.2552, 0.5515, 0.25, 0.5515, 0.2721, 0.6029, 0.2552, 0.6029, 0.2552, 0.6029, 0.2721, 0.6029, 0.25, 0.5515, 0.2552, 0.5515, 0.2552, 0.5515, 0.25, 0.5515, 0.2721, 0.6029, 0.2552, 0.6029, 0.2552, 0.6029, 0.2721, 0.6029, 0.25, 0.5515, 0.2552, 0.5515, 0.2552, 0.5515, 0.25, 0.5515, 0.2721, 0.6029, 0.2552, 0.6029, 0.2552, 0.6029, 0.2721, 0.6029, 0.2721, 0.6029, 0.2552, 0.6029, 0.2552, 0.6029, 0.2721, 0.6029, 0.2721, 0.6029, 0.2552, 0.6029, 0.2552, 0.6029, 0.2721, 0.6029, 0.4779, 0.8529, 0.5221, 0.8529, 0.5221, 0.8698, 0.4779, 0.8698, 0.7279, 0.6029, 0.7448, 0.6029, 0.7448, 0.6471, 0.7279, 0.6471, 0.25, 0.5515, 0.2552, 0.5515, 0.2552, 0.5515, 0.25, 0.5515, 0.2721, 0.5515, 0.2552, 0.5515, 0.2552, 0.5, 0.2721, 0.5, 0.4265, 0.3971, 0.4265, 0.3802, 0.4779, 0.3802, 0.4779, 0.3971, 0.7279, 0.6471, 0.7448, 0.6471, 0.7448, 0.6985, 0.7279, 0.6985, 0.625, 0.8529, 0.625, 0.8698, 0.5735, 0.8698, 0.5735, 0.8529, 0.5735, 0.8529, 0.5735, 0.8698, 0.5221, 0.8698, 0.5221, 0.8529, 0.25, 0.6029, 0.2552, 0.6029, 0.2552, 0.6471, 0.25, 0.6471, 0.4265, 0.875, 0.4265, 0.8698, 0.4779, 0.8698, 0.4779, 0.875, 0.25, 0.6985, 0.2552, 0.6985, 0.2552, 0.75, 0.25, 0.75, 0.25, 0.6471, 0.2552, 0.6471, 0.2552, 0.6985, 0.25, 0.6985, 0.5735, 0.375, 0.5735, 0.3802, 0.5221, 0.3802, 0.5221, 0.375, 0.625, 0.375, 0.625, 0.3802, 0.5735, 0.3802, 0.5735, 0.375, 0.75, 0.5772, 0.7448, 0.5772, 0.7448, 0.5515, 0.75, 0.5515, 0.4779, 0.375, 0.5221, 0.375, 0.5221, 0.3802, 0.4779, 0.3802, 0.2721, 0.6029, 0.2552, 0.6029, 0.2552, 0.6029, 0.2721, 0.6029, 0.2552, 0.5772, 0.2552, 0.5515, 0.2552, 0.5515, 0.2552, 0.5772, 0.2552, 0.5515, 0.2721, 0.5515, 0.2721, 0.5515, 0.2552, 0.5515, 0.2552, 0.6029, 0.2552, 0.5772, 0.2552, 0.5772, 0.2552, 0.6029, 0.2721, 0.6029, 0.2552, 0.6029, 0.2552, 0.6029, 0.2721, 0.6029, 0.2721, 0.5772, 0.2721, 0.6029, 0.2721, 0.6029, 0.2721, 0.5772, 0.2721, 0.6029, 0.2552, 0.6029, 0.2552, 0.6029, 0.2721, 0.6029, 0.25, 0.5515, 0.2552, 0.5515, 0.2552, 0.5515, 0.25, 0.5515, 0.2721, 0.5772, 0.2721, 0.6029, 0.2721, 0.6029, 0.2721, 0.5772, 0.2721, 0.5515, 0.2721, 0.5772, 0.2721, 0.5772, 0.2721, 0.5515, 0.2552, 0.5515, 0.2721, 0.5515, 0.2721, 0.5515, 0.2552, 0.5515, 0.2552, 0.6029, 0.25, 0.6029, 0.25, 0.6029, 0.2552, 0.6029, 0.2721, 0.6029, 0.2552, 0.6029, 0.2552, 0.6029, 0.2721, 0.6029, 0.25, 0.5515, 0.2552, 0.5515, 0.2552, 0.5515, 0.25, 0.5515, 0.2721, 0.5515, 0.2721, 0.5772, 0.2721, 0.5772, 0.2721, 0.5515, 0.2552, 0.5515, 0.2721, 0.5515, 0.2721, 0.5515, 0.2552, 0.5515, 0.2721, 0.5772, 0.2721, 0.6029, 0.2721, 0.6029, 0.2721, 0.5772, 0.2552, 0.6029, 0.25, 0.6029, 0.25, 0.6029, 0.2552, 0.6029, 0.2721, 0.6029, 0.2721, 0.5772, 0.2721, 0.5772, 0.2721, 0.6029, 0.2721, 0.5515, 0.2721, 0.5772, 0.2721, 0.5772, 0.2721, 0.5515, 0.2721, 0.5515, 0.2721, 0.5515, 0.2721, 0.5515, 0.2721, 0.5515, 0.2721, 0.6029, 0.2721, 0.6029, 0.2721, 0.6029, 0.2721, 0.6029, 0.2721, 0.6029, 0.2721, 0.6029, 0.2721, 0.6029, 0.2721, 0.6029, 0.2721, 0.5772, 0.2721, 0.6029, 0.2721, 0.6029, 0.2721, 0.5772, 0.2721, 0.5772, 0.2721, 0.5515, 0.2721, 0.5515, 0.2721, 0.5772, 0.2721, 0.5515, 0.2721, 0.5515, 0.2721, 0.5515, 0.2721, 0.5515, 0.2721, 0.6029, 0.2721, 0.5772, 0.2721, 0.5772, 0.2721, 0.6029, 0.2721, 0.5515, 0.2721, 0.5772, 0.2721, 0.5772, 0.2721, 0.5515, 0.2721, 0.5515, 0.2721, 0.5515, 0.2721, 0.5515, 0.2721, 0.5515, 0.2721, 0.6029, 0.2721, 0.6029, 0.2721, 0.6029, 0.2721, 0.6029, 0.2721, 0.6029, 0.2721, 0.6029, 0.2721, 0.6029, 0.2721, 0.6029, 0.2721, 0.5772, 0.2721, 0.6029, 0.2721, 0.6029, 0.2721, 0.5772, 0.2721, 0.5772, 0.2721, 0.5515, 0.2721, 0.5515, 0.2721, 0.5772, 0.2721, 0.5515, 0.2721, 0.5515, 0.2721, 0.5515, 0.2721, 0.5515, 0.2721, 0.6029, 0.2721, 0.5772, 0.2721, 0.5772, 0.2721, 0.6029, 0.2721, 0.5515, 0.2721, 0.5772, 0.2721, 0.5772, 0.2721, 0.5515, 0.2721, 0.5515, 0.2721, 0.5515, 0.2721, 0.5515, 0.2721, 0.5515, 0.2721, 0.6029, 0.2721, 0.6029, 0.2721, 0.6029, 0.2721, 0.6029, 0.2721, 0.6029, 0.2721, 0.6029, 0.2721, 0.6029, 0.2721, 0.6029, 0.2721, 0.5772, 0.2721, 0.6029, 0.2721, 0.6029, 0.2721, 0.5772, 0.2721, 0.5772, 0.2721, 0.5515, 0.2721, 0.5515, 0.2721, 0.5772, 0.2721, 0.5515, 0.2721, 0.5515, 0.2721, 0.5515, 0.2721, 0.5515, 0.2721, 0.6029, 0.2721, 0.5772, 0.2721, 0.5772, 0.2721, 0.6029, 0.2721, 0.6029, 0.2721, 0.5772, 0.2721, 0.5772, 0.2721, 0.6029, 0.2721, 0.5515, 0.2721, 0.5772, 0.2721, 0.5772, 0.2721, 0.5515, 0.2721, 0.5515, 0.2721, 0.5772, 0.2721, 0.5772, 0.2721, 0.5515, 0.2721, 0.5515, 0.2721, 0.5515, 0.2721, 0.5515, 0.2721, 0.5515, 0.2721, 0.5515, 0.2721, 0.5515, 0.2721, 0.5515, 0.2721, 0.5515, 0.2721, 0.6029, 0.2721, 0.6029, 0.2721, 0.6029, 0.2721, 0.6029, 0.2721, 0.6029, 0.2721, 0.6029, 0.2721, 0.6029, 0.2721, 0.6029, 0.2721, 0.6029, 0.2721, 0.6029, 0.2721, 0.6029, 0.2721, 0.6029, 0.2721, 0.6029, 0.2721, 0.6029, 0.2721, 0.6029, 0.2721, 0.6029, 0.2721, 0.5772, 0.2721, 0.6029, 0.2721, 0.6029, 0.2721, 0.5772, 0.2721, 0.5772, 0.2721, 0.6029, 0.2721, 0.6029, 0.2721, 0.5772, 0.2721, 0.5772, 0.2721, 0.5515, 0.2721, 0.5515, 0.2721, 0.5772, 0.2721, 0.5772, 0.2721, 0.5515, 0.2721, 0.5515, 0.2721, 0.5772, 0.2721, 0.5515, 0.2721, 0.5515, 0.2721, 0.5515, 0.2721, 0.5515, 0.2721, 0.5515, 0.2721, 0.5515, 0.2721, 0.5515, 0.2721, 0.5515, 0.2721, 0.5515, 0.2721, 0.5772, 0.2721, 0.5772, 0.2721, 0.5515, 0.2721, 0.5515, 0.2721, 0.5772, 0.2721, 0.5772, 0.2721, 0.5515, 0.2721, 0.5515, 0.2721, 0.5772, 0.2721, 0.5772, 0.2721, 0.5515, 0.2721, 0.6029, 0.2721, 0.5772, 0.2721, 0.5772, 0.2721, 0.6029, 0.2721, 0.6029, 0.2721, 0.5772, 0.2721, 0.5772, 0.2721, 0.6029, 0.2721, 0.6029, 0.2721, 0.5772, 0.2721, 0.5772, 0.2721, 0.6029, 0.2721, 0.6029, 0.2721, 0.6029, 0.2721, 0.6029, 0.2721, 0.6029, 0.2721, 0.6029, 0.2721, 0.6029, 0.2721, 0.6029, 0.2721, 0.6029, 0.2721, 0.6029, 0.2721, 0.6029, 0.2721, 0.6029, 0.2721, 0.6029, 0.2721, 0.6029, 0.2721, 0.6029, 0.2721, 0.6029, 0.2721, 0.6029, 0.2721, 0.6029, 0.2721, 0.6029, 0.2721, 0.6029, 0.2721, 0.6029, 0.2721, 0.6029, 0.2721, 0.6029, 0.2721, 0.6029, 0.2721, 0.6029, 0.2721, 0.5772, 0.2721, 0.5515, 0.2721, 0.5515, 0.2721, 0.5772, 0.2721, 0.5772, 0.2721, 0.5515, 0.2721, 0.5515, 0.2721, 0.5772, 0.2721, 0.5772, 0.2721, 0.5515, 0.2721, 0.5515, 0.2721, 0.5772, 0.2721, 0.5515, 0.2721, 0.5515, 0.2721, 0.5515, 0.2721, 0.5515, 0.2721, 0.5515, 0.2721, 0.5515, 0.2721, 0.5515, 0.2721, 0.5515, 0.2721, 0.5515, 0.2721, 0.5515, 0.2721, 0.5515, 0.2721, 0.5515, 0.2721, 0.5515, 0.2721, 0.5515, 0.2721, 0.5515, 0.2721, 0.5515, 0.2721, 0.5515, 0.2721, 0.5515, 0.2721, 0.5515, 0.2721, 0.5515, 0.2721, 0.5515, 0.2721, 0.5515, 0.2721, 0.5515, 0.2721, 0.5515, 0.2721, 0.5772, 0.2721, 0.6029, 0.2721, 0.6029, 0.2721, 0.5772, 0.2721, 0.5772, 0.2721, 0.6029, 0.2721, 0.6029, 0.2721, 0.5772, 0.2721, 0.5772, 0.2721, 0.6029, 0.2721, 0.6029, 0.2721, 0.5772, 0.2721, 0.5515, 0.2721, 0.5772, 0.2721, 0.5772, 0.2721, 0.5515, 0.2721, 0.6029, 0.2721, 0.5772, 0.2721, 0.5772, 0.2721, 0.6029, 0.2721, 0.6029, 0.2721, 0.6029, 0.2721, 0.6029, 0.2721, 0.6029, 0.2721, 0.5772, 0.2721, 0.5515, 0.2721, 0.5515, 0.2721, 0.5772, 0.2721, 0.5515, 0.2721, 0.5515, 0.2721, 0.5515, 0.2721, 0.5515, 0.2721, 0.5772, 0.2721, 0.6029, 0.2721, 0.6029, 0.2721, 0.5772, 0.2721, 0.6029, 0.2721, 0.6029, 0.2721, 0.6029, 0.2721, 0.6029, 0.2721, 0.5515, 0.2721, 0.5515, 0.2721, 0.5515, 0.2721, 0.5515, 0.2721, 0.5772, 0.2721, 0.6029, 0.2721, 0.6029, 0.2721, 0.5772, 0.2721, 0.5515, 0.2721, 0.5515, 0.2721, 0.5515, 0.2721, 0.5515, 0.2721, 0.5515, 0.2721, 0.5515, 0.2721, 0.5515, 0.2721, 0.5515, 0.2721, 0.5772, 0.2721, 0.5515, 0.2721, 0.5515, 0.2721, 0.5772, 0.2721, 0.6029, 0.2721, 0.6029, 0.2721, 0.6029, 0.2721, 0.6029, 0.2721, 0.6029, 0.2721, 0.6029, 0.2721, 0.6029, 0.2721, 0.6029, 0.2721, 0.6029, 0.2721, 0.5772, 0.2721, 0.5772, 0.2721, 0.6029, 0.2721, 0.5515, 0.2721, 0.5772, 0.2721, 0.5772, 0.2721, 0.5515, 0.2721, 0.6029, 0.2552, 0.6029, 0.2552, 0.5772, 0.2721, 0.5772, 0.2721, 0.5772, 0.2552, 0.5772, 0.2552, 0.5515, 0.2721, 0.5515, 0.2721, 0.5772, 0.2721, 0.6029, 0.2721, 0.6029, 0.2721, 0.5772, 0.2721, 0.5515, 0.2721, 0.5772, 0.2721, 0.5772, 0.2721, 0.5515, 0.2552, 0.6029, 0.2552, 0.5772, 0.2552, 0.5772, 0.2552, 0.6029, 0.2552, 0.5515, 0.2721, 0.5515, 0.2721, 0.5515, 0.2552, 0.5515, 0.2552, 0.5515, 0.2721, 0.5515, 0.2721, 0.5515, 0.2552, 0.5515, 0.2552, 0.6029, 0.2552, 0.5772, 0.2552, 0.5772, 0.2552, 0.6029, 0.2721, 0.5515, 0.2721, 0.5772, 0.2721, 0.5772, 0.2721, 0.5515, 0.2721, 0.5772, 0.2721, 0.6029, 0.2721, 0.6029, 0.2721, 0.5772, 0.2552, 0.5772, 0.2552, 0.5515, 0.2552, 0.5515, 0.2552, 0.5772, 0.2721, 0.6029, 0.2552, 0.6029, 0.2552, 0.6029, 0.2721, 0.6029, 0.2721, 0.5772, 0.2721, 0.6029, 0.2721, 0.6029, 0.2721, 0.5772, 0.2721, 0.6029, 0.2552, 0.6029, 0.2552, 0.6029, 0.2721, 0.6029, 0.2552, 0.6029, 0.2552, 0.5772, 0.2552, 0.5772, 0.2552, 0.6029, 0.2552, 0.5515, 0.2721, 0.5515, 0.2721, 0.5515, 0.2552, 0.5515, 0.2721, 0.5515, 0.2721, 0.5772, 0.2721, 0.5772, 0.2721, 0.5515, 0.2552, 0.5772, 0.2552, 0.5515, 0.2552, 0.5515, 0.2552, 0.5772, 0.2552, 0.5772, 0.2552, 0.5515, 0.2552, 0.5515, 0.2552, 0.5772, 0.2552, 0.5772, 0.2552, 0.5515, 0.2552, 0.5515, 0.2552, 0.5772, 0.2721, 0.5515, 0.2721, 0.5772, 0.2721, 0.5772, 0.2721, 0.5515, 0.2721, 0.5515, 0.2721, 0.5772, 0.2721, 0.5772, 0.2721, 0.5515, 0.2552, 0.5515, 0.2721, 0.5515, 0.2721, 0.5515, 0.2552, 0.5515, 0.2552, 0.5515, 0.2721, 0.5515, 0.2721, 0.5515, 0.2552, 0.5515, 0.2552, 0.6029, 0.2552, 0.5772, 0.2552, 0.5772, 0.2552, 0.6029, 0.2552, 0.6029, 0.2552, 0.5772, 0.2552, 0.5772, 0.2552, 0.6029, 0.2721, 0.6029, 0.2552, 0.6029, 0.2552, 0.6029, 0.2721, 0.6029, 0.2721, 0.6029, 0.2552, 0.6029, 0.2552, 0.6029, 0.2721, 0.6029, 0.2721, 0.5772, 0.2721, 0.6029, 0.2721, 0.6029, 0.2721, 0.5772, 0.2721, 0.5772, 0.2721, 0.6029, 0.2721, 0.6029, 0.2721, 0.5772, 0.2552, 0.5515, 0.2721, 0.5515, 0.2721, 0.5515, 0.2552, 0.5515, 0.2552, 0.5515, 0.2721, 0.5515, 0.2721, 0.5515, 0.2552, 0.5515, 0.2552, 0.5515, 0.2721, 0.5515, 0.2721, 0.5515, 0.2552, 0.5515, 0.2552, 0.6029, 0.2552, 0.5772, 0.2552, 0.5772, 0.2552, 0.6029, 0.2552, 0.6029, 0.2552, 0.5772, 0.2552, 0.5772, 0.2552, 0.6029, 0.2552, 0.6029, 0.2552, 0.5772, 0.2552, 0.5772, 0.2552, 0.6029, 0.2721, 0.5515, 0.2721, 0.5772, 0.2721, 0.5772, 0.2721, 0.5515, 0.2721, 0.5515, 0.2721, 0.5772, 0.2721, 0.5772, 0.2721, 0.5515, 0.2721, 0.5515, 0.2721, 0.5772, 0.2721, 0.5772, 0.2721, 0.5515, 0.2721, 0.5772, 0.2721, 0.6029, 0.2721, 0.6029, 0.2721, 0.5772, 0.2721, 0.5772, 0.2721, 0.6029, 0.2721, 0.6029, 0.2721, 0.5772, 0.2721, 0.5772, 0.2721, 0.6029, 0.2721, 0.6029, 0.2721, 0.5772, 0.2552, 0.5772, 0.2552, 0.5515, 0.2552, 0.5515, 0.2552, 0.5772, 0.2552, 0.5772, 0.2552, 0.5515, 0.2552, 0.5515, 0.2552, 0.5772, 0.2552, 0.5772, 0.2552, 0.5515, 0.2552, 0.5515, 0.2552, 0.5772, 0.2721, 0.6029, 0.2552, 0.6029, 0.2552, 0.6029, 0.2721, 0.6029, 0.2721, 0.6029, 0.2552, 0.6029, 0.2552, 0.6029, 0.2721, 0.6029, 0.2721, 0.6029, 0.2552, 0.6029, 0.2552, 0.6029, 0.2721, 0.6029])
me_cube_002.use_remesh_fix_poles = True
me_cube_002.use_remesh_preserve_attributes = False
me_cube_002.use_mirror_vertex_groups = False
me_cube_002.update()

# ---- objects
ob_cube = bpy.data.objects.new('Cube', me_cube_002)

# ---- transforms, parenting, visibility, modifiers, constraints
ob_cube.location = (0.0, 0.0, 0.0)
ob_cube.lineart.crease_threshold = 0.0
_m = ob_cube.modifiers.new('Mirror', 'MIRROR')
_m.use_clip = True

# ---- collection membership
col_collection.objects.link(ob_cube)

# ---- scene / render settings (as saved in the file)
scene.frame_start = 1; scene.frame_end = 250; scene.frame_set(1)
scene.render.engine = 'BLENDER_EEVEE_NEXT'
scene.cycles.use_denoising = False
scene.cycles.samples = 128
scene.cycles.sampling_pattern = 'TABULATED_SOBOL'
scene.cycles.use_adaptive_sampling = False
scene.cycles.use_light_tree = False
scene.view_settings.view_transform = 'Filmic'
bpy.context.view_layer.update()

# ---- added for rendering (the .blend has no active camera and no usable light): camera, sun
cam_auto = bpy.data.cameras.new('AutoCamera')
cam_auto.lens = 50.0
cam_auto.sensor_width = 36.0
cam_auto.clip_end = 1000.0
ob_auto_camera = bpy.data.objects.new('AutoCamera', cam_auto)
scene.collection.objects.link(ob_auto_camera)
ob_auto_camera.location = (9.64977, -11.3335, 3.90653)
ob_auto_camera.rotation_euler = (1.09748, -7.21219e-08, 0.694738)
scene.camera = ob_auto_camera
light_auto_sun = bpy.data.lights.new('AutoSun', 'SUN')
light_auto_sun.energy = 3.0
light_auto_sun.angle = 0.0523599
ob_auto_sun = bpy.data.objects.new('AutoSun', light_auto_sun)
scene.collection.objects.link(ob_auto_sun)
ob_auto_sun.rotation_euler = (0.872665, 0.174533, 0.523599)
bpy.context.view_layer.update()

